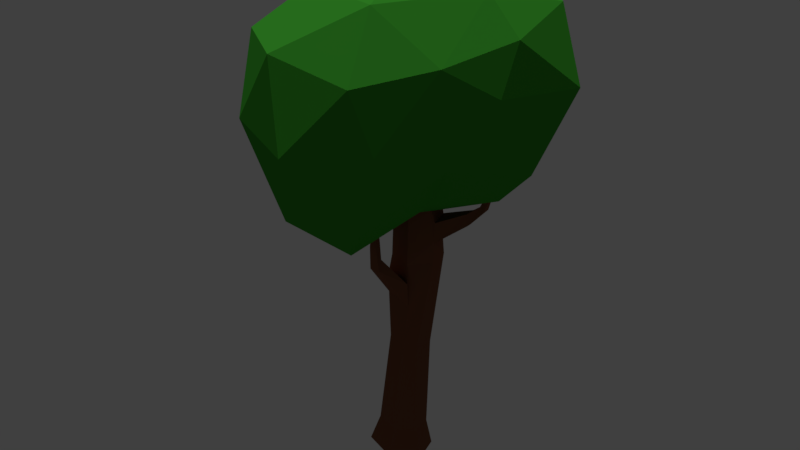 # Source: Tree3.blend  (saved by Blender 2.78.0; exported with 4.5.12 LTS)
import bpy
from mathutils import Matrix  # noqa: F401  (used for matrix-valued properties, if any)

bpy.ops.wm.read_factory_settings(use_empty=True)
scene = bpy.context.scene
scene.name = 'Scene'

# ---- collections
col_collection_1 = bpy.data.collections.new('Collection 1'); scene.collection.children.link(col_collection_1)

# ---- materials (node trees are filled in below, after node groups)
mat_base = bpy.data.materials.new('Base')
mat_base.alpha_threshold = 0.0
mat_base.diffuse_color = (0.196, 0.07735, 0.03997, 1.0)
mat_base.roughness = 0.5
mat_leaf_001 = bpy.data.materials.new('Leaf.001')
mat_leaf_001.alpha_threshold = 0.0
mat_leaf_001.diffuse_color = (0.04574, 0.3343, 0.02736, 1.0)
mat_leaf_001.roughness = 0.5
mat_leaf_002 = bpy.data.materials.new('Leaf.002')
mat_leaf_002.alpha_threshold = 0.0
mat_leaf_002.diffuse_color = (0.1021, 0.3931, 0.02282, 1.0)
mat_leaf_002.roughness = 0.5

# ---- material node trees

# ---- world
world_world = bpy.data.worlds.new('World'); scene.world = world_world
world_world.color = (0.05088, 0.05088, 0.05088)
world_world.use_sun_shadow = False
world_world.sun_shadow_jitter_overblur = 0.0
world_world.cycles.sampling_method = 'MANUAL'

# ---- lights
light_sun_001 = bpy.data.lights.new('Sun.001', 'SUN')
light_sun_001.transmission_factor = 0.0
light_sun_001.angle = 0.1993
light_sun_001.energy = 1.0
light_sun_001.shadow_buffer_clip_start = 0.5
light_sun_001.shadow_soft_size = 0.1
light_sun_001.shadow_cascade_max_distance = 1000.0
light_hemi_001 = bpy.data.lights.new('Hemi.001', 'SUN')
light_hemi_001.transmission_factor = 0.0
light_hemi_001.angle = 0.1993
light_hemi_001.energy = 1.0
light_hemi_001.shadow_buffer_clip_start = 0.5
light_hemi_001.shadow_soft_size = 0.1
light_hemi_001.shadow_cascade_max_distance = 1000.0

# ---- meshes
me_plane = bpy.data.meshes.new('Plane')
me_plane.from_pydata([(3.217, -3.138, -0.1318), (-1.158, 1.582, -0.1318), (-3.108, -3.539, -0.1318), (0.4127, -5.143, -0.1318), (-4.029, -0.3071, -0.1318), (2.777, 0.2712, -0.1318), (-0.06017, -5.78, -13.03), (2.189, -4.263, -13.25), (-2.2, -1.896, -13.58), (-2.242, -4.117, -13.21), (1.473, -1.806, -13.64), (-0.9828, -0.9497, -13.79), (0.4325, -6.271, -22.99), (2.404, -5.108, -23.12), (-3.049, -3.36, -23.64), (-2.737, -5.67, -23.81), (1.928, -2.632, -23.33), (-1.023, -1.551, -23.41), (0.125, -6.441, -30.75), (2.338, -5.155, -30.78), (-2.708, -3.071, -30.7), (-2.095, -5.718, -30.71), (1.959, -3.027, -30.77), (-0.9324, -1.955, -30.73), (-3.261, -3.272, -26.1), (-2.437, -5.78, -26.0), (-3.285, -3.267, -28.45), (-2.488, -5.787, -28.41), (-6.026, -6.245, -29.72), (-5.975, -5.876, -28.21), (-6.333, -4.78, -28.5), (-6.206, -4.839, -29.81), (-7.462, -6.239, -30.8), (-7.887, -6.196, -30.35), (-7.994, -5.295, -30.45), (-7.485, -5.27, -30.88), (0.4339, -6.06, -34.73), (2.081, -5.014, -34.42), (-1.945, -3.144, -34.86), (-1.515, -5.021, -34.94), (1.929, -3.053, -34.29), (-0.2633, -2.167, -34.54), (-7.835, -6.231, -32.01), (-8.271, -6.304, -31.81), (-8.461, -5.617, -31.85), (-7.983, -5.484, -32.01), (2.093, -2.259, -18.8), (-1.442, -1.25, -18.59), (2.242, -2.425, -21.18), (-1.429, -1.127, -21.43), (0.6314, 0.6801, -24.45), (0.4106, 1.315, -23.34), (2.005, 0.845, -22.98), (1.761, 0.266, -23.97), (0.847, 0.6045, -26.2), (0.7986, 1.291, -25.96), (1.66, 1.28, -25.87), (1.543, 0.4533, -26.03), (1.181, 0.4827, -28.33), (1.12, 1.036, -28.24), (1.61, 0.908, -28.21), (1.656, 0.3587, -28.3), (-2.361, -0.4704, -56.4), (13.59, -8.832, -48.93), (-6.219, -15.81, -50.69), (-14.65, -0.2307, -51.08), (-6.309, 12.83, -48.2), (11.1, 7.268, -48.96), (6.515, -13.26, -37.13), (-8.268, -11.48, -37.96), (-10.97, 5.161, -39.37), (2.706, 12.1, -32.72), (12.85, 1.008, -36.54), (-0.7621, -2.371, -29.07), (-3.46, -10.82, -55.17), (10.01, -8.313, -53.29), (4.438, -13.78, -50.49), (14.38, -2.43, -49.06), (5.874, 4.341, -53.5), (-10.63, -1.032, -54.47), (-12.42, -10.53, -51.88), (-4.332, 7.556, -54.0), (-11.71, 7.033, -49.67), (3.769, 12.28, -49.11), (14.41, -5.167, -42.79), (14.38, 3.945, -43.19), (2.542, -16.11, -44.12), (10.82, -13.22, -43.78), (-15.53, -9.548, -44.33), (-7.67, -16.09, -44.19), (-7.679, 11.14, -41.75), (-14.4, 1.895, -46.11), (10.07, 10.51, -40.86), (1.006, 14.22, -40.32), (10.4, -7.509, -36.01), (-2.025, -14.1, -37.82), (-14.25, -3.926, -36.82), (-5.207, 11.62, -32.94), (8.161, 7.563, -34.15), (2.381, -10.3, -30.75), (6.316, -0.6415, -27.97), (-9.078, -6.273, -31.64), (-6.477, 1.895, -33.29), (-0.08681, 6.072, -27.45), (0.1879, -4.712, -2.965), (-2.453, -3.362, -3.005), (-0.9793, 0.4783, -3.132), (1.977, -0.5147, -3.099), (2.404, -3.148, -3.014), (-3.01, -0.8896, -3.085)], [], [(5, 1, 4, 2, 3, 0), (49, 48, 16, 17), (105, 9, 6, 104), (107, 10, 11, 106), (104, 6, 7, 108), (108, 7, 10, 107), (106, 11, 8, 109), (109, 8, 9, 105), (27, 26, 20, 21), (7, 6, 12, 13), (10, 7, 13, 16, 48, 46), (8, 11, 47, 49, 17, 14), (9, 8, 14, 15), (6, 9, 15, 12), (19, 18, 36, 37), (12, 15, 25, 27, 21, 18), (17, 16, 22, 23), (13, 12, 18, 19), (16, 13, 19, 22), (14, 17, 23, 20, 26, 24), (15, 14, 24, 25), (25, 24, 30, 29), (30, 31, 35, 34), (26, 27, 28, 31), (24, 26, 31, 30), (27, 25, 29, 28), (35, 32, 42, 45), (28, 29, 33, 32), (31, 28, 32, 35), (29, 30, 34, 33), (40, 37, 36, 39, 38, 41), (22, 19, 37, 40), (20, 23, 41, 38), (21, 20, 38, 39), (18, 21, 39, 36), (23, 22, 40, 41), (43, 44, 45, 42), (33, 34, 44, 43), (34, 35, 45, 44), (32, 33, 43, 42), (11, 10, 46, 47), (49, 47, 51, 50), (52, 53, 57, 56), (47, 46, 52, 51), (48, 49, 50, 53), (46, 48, 53, 52), (57, 54, 58, 61), (50, 51, 55, 54), (53, 50, 54, 57), (51, 52, 56, 55), (59, 60, 61, 58), (55, 56, 60, 59), (56, 57, 61, 60), (54, 55, 59, 58), (62, 75, 74), (63, 75, 77), (62, 74, 79), (62, 79, 81), (62, 81, 78), (63, 77, 84), (64, 76, 86), (65, 80, 88), (66, 82, 90), (67, 83, 92), (63, 84, 87), (64, 86, 89), (65, 88, 91), (66, 90, 93), (67, 92, 85), (68, 94, 99), (69, 95, 101), (70, 96, 102), (71, 97, 103), (72, 98, 100), (100, 103, 73), (100, 98, 103), (98, 71, 103), (103, 102, 73), (103, 97, 102), (97, 70, 102), (102, 101, 73), (102, 96, 101), (96, 69, 101), (101, 99, 73), (101, 95, 99), (95, 68, 99), (99, 100, 73), (99, 94, 100), (94, 72, 100), (85, 98, 72), (85, 92, 98), (92, 71, 98), (93, 97, 71), (93, 90, 97), (90, 70, 97), (91, 96, 70), (91, 88, 96), (88, 69, 96), (89, 95, 69), (89, 86, 95), (86, 68, 95), (87, 94, 68), (87, 84, 94), (84, 72, 94), (92, 93, 71), (92, 83, 93), (83, 66, 93), (90, 91, 70), (90, 82, 91), (82, 65, 91), (88, 89, 69), (88, 80, 89), (80, 64, 89), (86, 87, 68), (86, 76, 87), (76, 63, 87), (84, 85, 72), (84, 77, 85), (77, 67, 85), (78, 83, 67), (78, 81, 83), (81, 66, 83), (81, 82, 66), (81, 79, 82), (79, 65, 82), (79, 80, 65), (79, 74, 80), (74, 64, 80), (77, 78, 67), (77, 75, 78), (75, 62, 78), (74, 76, 64), (74, 75, 76), (75, 63, 76), (4, 109, 105, 2), (1, 106, 109, 4), (0, 108, 107, 5), (3, 104, 108, 0), (5, 107, 106, 1), (2, 105, 104, 3)])
me_plane.polygons.foreach_set('material_index', [0, 0, 0, 0, 0, 0, 0, 0, 0, 0, 0, 0, 0, 0, 0, 0, 0, 0, 0, 0, 0, 0, 0, 0, 0, 0, 0, 0, 0, 0, 0, 0, 0, 0, 0, 0, 0, 0, 0, 0, 0, 0, 0, 0, 0, 0, 0, 0, 0, 0, 0, 0, 0, 0, 1, 1, 1, 1, 1, 1, 1, 1, 1, 1, 1, 1, 1, 1, 1, 1, 1, 1, 1, 1, 1, 1, 1, 1, 1, 1, 1, 1, 1, 1, 1, 1, 1, 1, 1, 1, 1, 1, 1, 1, 1, 1, 1, 1, 1, 1, 1, 1, 1, 1, 1, 1, 1, 1, 1, 1, 1, 1, 1, 1, 1, 1, 1, 1, 1, 1, 1, 1, 1, 1, 1, 1, 1, 1, 1, 1, 1, 1, 1, 1, 0, 0, 0, 0, 0, 0])
me_plane.materials.append(mat_base)
me_plane.materials.append(mat_leaf_001)
me_plane.materials.append(mat_leaf_002)
me_plane.use_remesh_preserve_volume = False
me_plane.use_remesh_preserve_attributes = False
me_plane.use_mirror_vertex_groups = False
me_plane.update()

# ---- objects
ob_sun = bpy.data.objects.new('Sun', light_sun_001)
ob_hemi = bpy.data.objects.new('Hemi', light_hemi_001)
ob_plane = bpy.data.objects.new('Plane', me_plane)

# ---- transforms, parenting, visibility, modifiers, constraints
ob_sun.location = (-1.625, 3.747, 9.715)
ob_sun.rotation_euler = (-0.8243, -0.4727, 0.473)
ob_sun.scale = (0.6371, 0.6371, 0.6371)
ob_sun.lineart.crease_threshold = 0.0
ob_hemi.location = (-0.05974, -0.1413, 10.75)
ob_hemi.scale = (0.6371, 0.6371, 0.6371)
ob_hemi.lineart.crease_threshold = 0.0
ob_plane.location = (-0.05974, -0.1413, -5.71e-05)
ob_plane.scale = (-0.1092, -0.1092, -0.1092)
ob_plane.lineart.crease_threshold = 0.0

# ---- collection membership
col_collection_1.objects.link(ob_sun)
col_collection_1.objects.link(ob_hemi)
col_collection_1.objects.link(ob_plane)

# ---- scene / render settings (as saved in the file)
scene.frame_start = 1; scene.frame_end = 250; scene.frame_set(1)
scene.render.engine = 'CYCLES'
scene.render.resolution_percentage = 50
scene.render.dither_intensity = 0.0
scene.cycles.use_denoising = False
scene.cycles.samples = 128
scene.cycles.sampling_pattern = 'TABULATED_SOBOL'
scene.cycles.light_sampling_threshold = 0.0
scene.cycles.use_adaptive_sampling = False
scene.cycles.use_light_tree = False
scene.cycles.blur_glossy = 0.0
scene.cycles.sample_clamp_indirect = 0.0
scene.view_settings.view_transform = 'Standard'
bpy.context.view_layer.update()

# ---- added for rendering (the .blend has no active camera): camera
cam_auto = bpy.data.cameras.new('AutoCamera')
cam_auto.lens = 50.0
cam_auto.sensor_width = 36.0
cam_auto.clip_end = 1000.0
ob_auto_camera = bpy.data.objects.new('AutoCamera', cam_auto)
scene.collection.objects.link(ob_auto_camera)
ob_auto_camera.location = (7.13486, -8.59764, 8.79381)
ob_auto_camera.rotation_euler = (1.09748, -7.21219e-08, 0.694738)
scene.camera = ob_auto_camera
bpy.context.view_layer.update()
